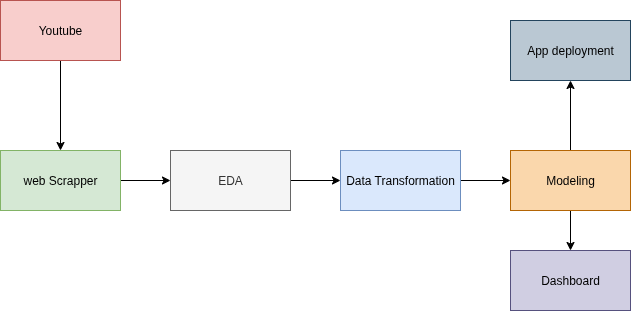

The diagram above was exported from draw.io. Its source (the exported page's mxGraphModel, read from the mxfile embedded in the PNG):
<mxGraphModel dx="1360" dy="759" grid="1" gridSize="10" guides="1" tooltips="1" connect="1" arrows="1" fold="1" page="1" pageScale="1" pageWidth="850" pageHeight="1100" math="0" shadow="0">
  <root>
    <mxCell id="0" />
    <mxCell id="1" parent="0" />
    <mxCell id="kDQiGmNedPNl4QBMRVES-13" style="edgeStyle=orthogonalEdgeStyle;rounded=0;orthogonalLoop=1;jettySize=auto;html=1;entryX=0.5;entryY=0;entryDx=0;entryDy=0;" edge="1" parent="1" source="kDQiGmNedPNl4QBMRVES-1" target="kDQiGmNedPNl4QBMRVES-2">
      <mxGeometry relative="1" as="geometry" />
    </mxCell>
    <mxCell id="kDQiGmNedPNl4QBMRVES-1" value="Youtube" style="rounded=0;whiteSpace=wrap;html=1;fillColor=#f8cecc;strokeColor=#b85450;" vertex="1" parent="1">
      <mxGeometry x="120" y="120" width="120" height="60" as="geometry" />
    </mxCell>
    <mxCell id="kDQiGmNedPNl4QBMRVES-14" style="edgeStyle=orthogonalEdgeStyle;rounded=0;orthogonalLoop=1;jettySize=auto;html=1;entryX=0;entryY=0.5;entryDx=0;entryDy=0;" edge="1" parent="1" source="kDQiGmNedPNl4QBMRVES-2" target="kDQiGmNedPNl4QBMRVES-7">
      <mxGeometry relative="1" as="geometry" />
    </mxCell>
    <mxCell id="kDQiGmNedPNl4QBMRVES-2" value="web Scrapper" style="rounded=0;whiteSpace=wrap;html=1;fillColor=#d5e8d4;strokeColor=#82b366;" vertex="1" parent="1">
      <mxGeometry x="120" y="270" width="120" height="60" as="geometry" />
    </mxCell>
    <mxCell id="kDQiGmNedPNl4QBMRVES-15" style="edgeStyle=orthogonalEdgeStyle;rounded=0;orthogonalLoop=1;jettySize=auto;html=1;entryX=0;entryY=0.5;entryDx=0;entryDy=0;" edge="1" parent="1" source="kDQiGmNedPNl4QBMRVES-7" target="kDQiGmNedPNl4QBMRVES-8">
      <mxGeometry relative="1" as="geometry" />
    </mxCell>
    <mxCell id="kDQiGmNedPNl4QBMRVES-7" value="EDA" style="rounded=0;whiteSpace=wrap;html=1;fillColor=#f5f5f5;fontColor=#333333;strokeColor=#666666;" vertex="1" parent="1">
      <mxGeometry x="290" y="270" width="120" height="60" as="geometry" />
    </mxCell>
    <mxCell id="kDQiGmNedPNl4QBMRVES-16" style="edgeStyle=orthogonalEdgeStyle;rounded=0;orthogonalLoop=1;jettySize=auto;html=1;entryX=0;entryY=0.5;entryDx=0;entryDy=0;" edge="1" parent="1" source="kDQiGmNedPNl4QBMRVES-8" target="kDQiGmNedPNl4QBMRVES-9">
      <mxGeometry relative="1" as="geometry" />
    </mxCell>
    <mxCell id="kDQiGmNedPNl4QBMRVES-8" value="Data Transformation" style="rounded=0;whiteSpace=wrap;html=1;fillColor=#dae8fc;strokeColor=#6c8ebf;" vertex="1" parent="1">
      <mxGeometry x="460" y="270" width="120" height="60" as="geometry" />
    </mxCell>
    <mxCell id="kDQiGmNedPNl4QBMRVES-17" style="edgeStyle=orthogonalEdgeStyle;rounded=0;orthogonalLoop=1;jettySize=auto;html=1;exitX=0.5;exitY=0;exitDx=0;exitDy=0;entryX=0.5;entryY=1;entryDx=0;entryDy=0;" edge="1" parent="1" source="kDQiGmNedPNl4QBMRVES-9" target="kDQiGmNedPNl4QBMRVES-12">
      <mxGeometry relative="1" as="geometry" />
    </mxCell>
    <mxCell id="kDQiGmNedPNl4QBMRVES-18" value="" style="edgeStyle=orthogonalEdgeStyle;rounded=0;orthogonalLoop=1;jettySize=auto;html=1;" edge="1" parent="1" source="kDQiGmNedPNl4QBMRVES-9" target="kDQiGmNedPNl4QBMRVES-10">
      <mxGeometry relative="1" as="geometry" />
    </mxCell>
    <mxCell id="kDQiGmNedPNl4QBMRVES-9" value="Modeling" style="rounded=0;whiteSpace=wrap;html=1;fillColor=#fad7ac;strokeColor=#b46504;" vertex="1" parent="1">
      <mxGeometry x="630" y="270" width="120" height="60" as="geometry" />
    </mxCell>
    <mxCell id="kDQiGmNedPNl4QBMRVES-10" value="Dashboard" style="rounded=0;whiteSpace=wrap;html=1;fillColor=#d0cee2;strokeColor=#56517e;" vertex="1" parent="1">
      <mxGeometry x="630" y="370" width="120" height="60" as="geometry" />
    </mxCell>
    <mxCell id="kDQiGmNedPNl4QBMRVES-12" value="App deployment" style="rounded=0;whiteSpace=wrap;html=1;fillColor=#bac8d3;strokeColor=#23445d;" vertex="1" parent="1">
      <mxGeometry x="630" y="140" width="120" height="60" as="geometry" />
    </mxCell>
  </root>
</mxGraphModel>